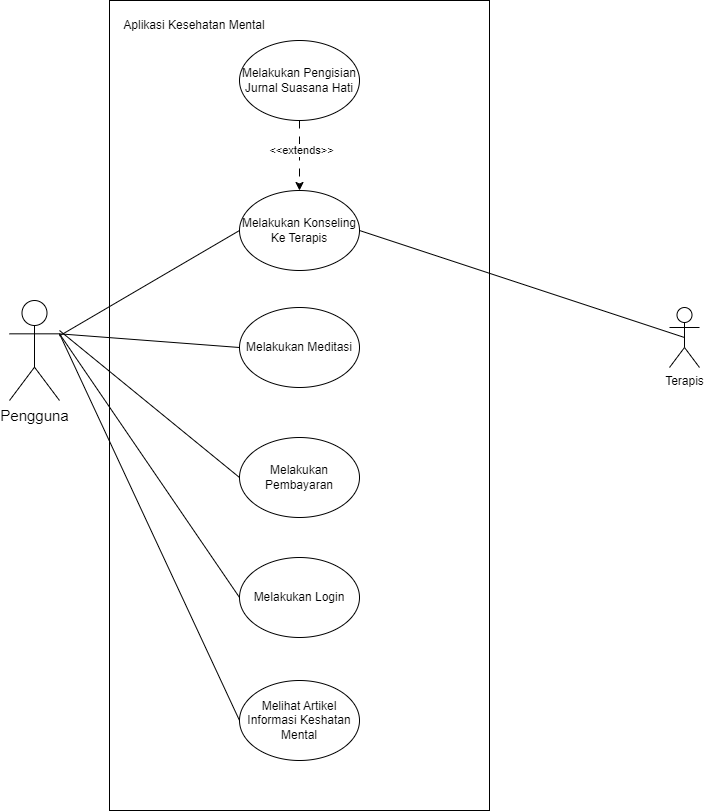

The diagram above was exported from draw.io. Its source (the exported page's mxGraphModel, read from the mxfile embedded in the PNG):
<mxGraphModel dx="1873" dy="3527" grid="1" gridSize="10" guides="1" tooltips="1" connect="1" arrows="1" fold="1" page="1" pageScale="1" pageWidth="2336" pageHeight="1654" math="0" shadow="0">
  <root>
    <mxCell id="0" />
    <mxCell id="1" parent="0" />
    <mxCell id="WdpFMuvEI_wchPTPR_Qu-20" value="" style="rounded=0;whiteSpace=wrap;html=1;" vertex="1" parent="1">
      <mxGeometry x="260" y="190" width="380" height="810" as="geometry" />
    </mxCell>
    <mxCell id="WdpFMuvEI_wchPTPR_Qu-1" value="&lt;font style=&quot;font-size: 15px;&quot;&gt;Pengguna&lt;/font&gt;" style="shape=umlActor;verticalLabelPosition=bottom;verticalAlign=top;html=1;outlineConnect=0;" vertex="1" parent="1">
      <mxGeometry x="160" y="490" width="50" height="100" as="geometry" />
    </mxCell>
    <mxCell id="WdpFMuvEI_wchPTPR_Qu-2" value="Melakukan Konseling Ke Terapis" style="ellipse;whiteSpace=wrap;html=1;" vertex="1" parent="1">
      <mxGeometry x="390" y="380" width="120" height="80" as="geometry" />
    </mxCell>
    <mxCell id="WdpFMuvEI_wchPTPR_Qu-4" value="Melakukan Meditasi" style="ellipse;whiteSpace=wrap;html=1;" vertex="1" parent="1">
      <mxGeometry x="390" y="497" width="120" height="80" as="geometry" />
    </mxCell>
    <mxCell id="WdpFMuvEI_wchPTPR_Qu-5" value="Melakukan Pengisian Jurnal Suasana Hati" style="ellipse;whiteSpace=wrap;html=1;" vertex="1" parent="1">
      <mxGeometry x="390" y="230" width="120" height="80" as="geometry" />
    </mxCell>
    <mxCell id="WdpFMuvEI_wchPTPR_Qu-6" value="Melakukan Pembayaran" style="ellipse;whiteSpace=wrap;html=1;" vertex="1" parent="1">
      <mxGeometry x="390" y="627" width="120" height="80" as="geometry" />
    </mxCell>
    <mxCell id="WdpFMuvEI_wchPTPR_Qu-7" value="Melakukan Login" style="ellipse;whiteSpace=wrap;html=1;" vertex="1" parent="1">
      <mxGeometry x="390" y="747" width="120" height="80" as="geometry" />
    </mxCell>
    <mxCell id="WdpFMuvEI_wchPTPR_Qu-9" value="" style="endArrow=classic;html=1;rounded=0;exitX=0.5;exitY=1;exitDx=0;exitDy=0;entryX=0.5;entryY=0;entryDx=0;entryDy=0;dashed=1;dashPattern=8 8;" edge="1" parent="1" source="WdpFMuvEI_wchPTPR_Qu-5" target="WdpFMuvEI_wchPTPR_Qu-2">
      <mxGeometry width="50" height="50" relative="1" as="geometry">
        <mxPoint x="430" y="580" as="sourcePoint" />
        <mxPoint x="480" y="530" as="targetPoint" />
      </mxGeometry>
    </mxCell>
    <mxCell id="WdpFMuvEI_wchPTPR_Qu-10" value="&amp;lt;&amp;lt;extends&amp;gt;&amp;gt;" style="edgeLabel;html=1;align=center;verticalAlign=middle;resizable=0;points=[];" vertex="1" connectable="0" parent="WdpFMuvEI_wchPTPR_Qu-9">
      <mxGeometry x="-0.2931" y="-1" relative="1" as="geometry">
        <mxPoint as="offset" />
      </mxGeometry>
    </mxCell>
    <mxCell id="WdpFMuvEI_wchPTPR_Qu-12" value="" style="endArrow=none;html=1;rounded=0;entryX=0;entryY=0.5;entryDx=0;entryDy=0;" edge="1" parent="1" source="WdpFMuvEI_wchPTPR_Qu-1" target="WdpFMuvEI_wchPTPR_Qu-2">
      <mxGeometry width="50" height="50" relative="1" as="geometry">
        <mxPoint x="390" y="650" as="sourcePoint" />
        <mxPoint x="440" y="600" as="targetPoint" />
      </mxGeometry>
    </mxCell>
    <mxCell id="WdpFMuvEI_wchPTPR_Qu-13" value="" style="endArrow=none;html=1;rounded=0;exitX=1;exitY=0.3333333333333333;exitDx=0;exitDy=0;exitPerimeter=0;entryX=0;entryY=0.5;entryDx=0;entryDy=0;" edge="1" parent="1" source="WdpFMuvEI_wchPTPR_Qu-1" target="WdpFMuvEI_wchPTPR_Qu-4">
      <mxGeometry width="50" height="50" relative="1" as="geometry">
        <mxPoint x="390" y="650" as="sourcePoint" />
        <mxPoint x="440" y="600" as="targetPoint" />
      </mxGeometry>
    </mxCell>
    <mxCell id="WdpFMuvEI_wchPTPR_Qu-14" value="" style="endArrow=none;html=1;rounded=0;entryX=0;entryY=0.5;entryDx=0;entryDy=0;" edge="1" parent="1" target="WdpFMuvEI_wchPTPR_Qu-6">
      <mxGeometry width="50" height="50" relative="1" as="geometry">
        <mxPoint x="210" y="520" as="sourcePoint" />
        <mxPoint x="440" y="600" as="targetPoint" />
      </mxGeometry>
    </mxCell>
    <mxCell id="WdpFMuvEI_wchPTPR_Qu-15" value="" style="endArrow=none;html=1;rounded=0;exitX=1;exitY=0.3333333333333333;exitDx=0;exitDy=0;exitPerimeter=0;entryX=0;entryY=0.5;entryDx=0;entryDy=0;" edge="1" parent="1" source="WdpFMuvEI_wchPTPR_Qu-1" target="WdpFMuvEI_wchPTPR_Qu-7">
      <mxGeometry width="50" height="50" relative="1" as="geometry">
        <mxPoint x="390" y="650" as="sourcePoint" />
        <mxPoint x="440" y="600" as="targetPoint" />
      </mxGeometry>
    </mxCell>
    <mxCell id="WdpFMuvEI_wchPTPR_Qu-16" value="Terapis" style="shape=umlActor;verticalLabelPosition=bottom;verticalAlign=top;html=1;outlineConnect=0;" vertex="1" parent="1">
      <mxGeometry x="820" y="497" width="30" height="60" as="geometry" />
    </mxCell>
    <mxCell id="WdpFMuvEI_wchPTPR_Qu-17" value="" style="endArrow=none;html=1;rounded=0;exitX=1;exitY=0.5;exitDx=0;exitDy=0;entryX=0.5;entryY=0.5;entryDx=0;entryDy=0;entryPerimeter=0;" edge="1" parent="1" source="WdpFMuvEI_wchPTPR_Qu-2" target="WdpFMuvEI_wchPTPR_Qu-16">
      <mxGeometry width="50" height="50" relative="1" as="geometry">
        <mxPoint x="610" y="610" as="sourcePoint" />
        <mxPoint x="660" y="560" as="targetPoint" />
      </mxGeometry>
    </mxCell>
    <mxCell id="WdpFMuvEI_wchPTPR_Qu-18" value="Melihat Artikel Informasi Keshatan Mental" style="ellipse;whiteSpace=wrap;html=1;" vertex="1" parent="1">
      <mxGeometry x="390" y="870" width="120" height="80" as="geometry" />
    </mxCell>
    <mxCell id="WdpFMuvEI_wchPTPR_Qu-19" value="" style="endArrow=none;html=1;rounded=0;entryX=0;entryY=0.5;entryDx=0;entryDy=0;exitX=1;exitY=0.3333333333333333;exitDx=0;exitDy=0;exitPerimeter=0;" edge="1" parent="1" source="WdpFMuvEI_wchPTPR_Qu-1" target="WdpFMuvEI_wchPTPR_Qu-18">
      <mxGeometry width="50" height="50" relative="1" as="geometry">
        <mxPoint x="220" y="530" as="sourcePoint" />
        <mxPoint x="340" y="650" as="targetPoint" />
      </mxGeometry>
    </mxCell>
    <mxCell id="WdpFMuvEI_wchPTPR_Qu-21" value="Aplikasi Kesehatan Mental" style="text;html=1;strokeColor=none;fillColor=none;align=center;verticalAlign=middle;whiteSpace=wrap;rounded=0;" vertex="1" parent="1">
      <mxGeometry x="270" y="200" width="150" height="30" as="geometry" />
    </mxCell>
  </root>
</mxGraphModel>